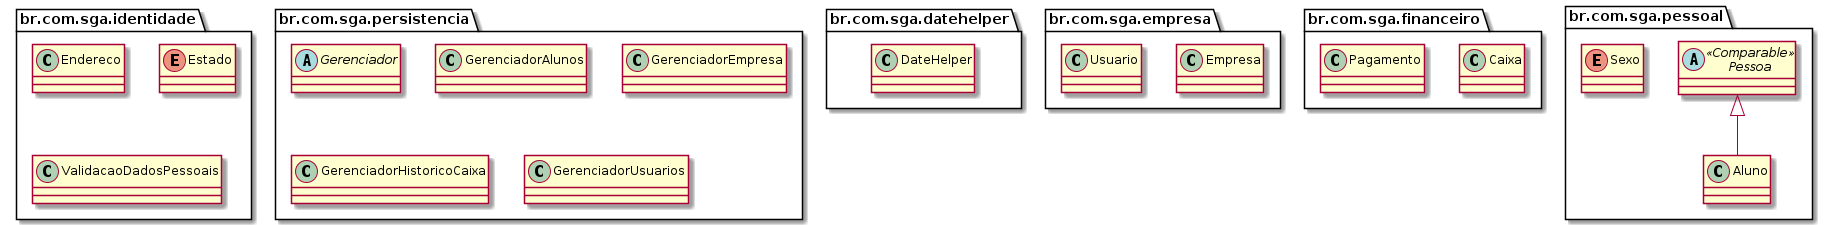

The diagram above was rendered by PlantUML. Its source (embedded in the PNG):
@startuml sga
skinparam classAttributeIconSize 0


package br.com.sga.datehelper <<Folder>> {

     class DateHelper {
          
     }
}

package br.com.sga.empresa <<Folder>> {
     class Empresa {
          
     }

     class Usuario {

     }
}

package br.com.sga.financeiro <<Folder>> {

     class Caixa {
          
     }

     class Pagamento {

     }
}

package br.com.sga.identidade <<Folder>> {

     class Endereco {

     }

     enum Estado {

     }

     class ValidacaoDadosPessoais {

     }

}

package br.com.sga.persistencia <<Folder>> {

     abstract class Gerenciador {

     }

     class GerenciadorAlunos {

     }

     class GerenciadorEmpresa {

     }

     class GerenciadorHistoricoCaixa {

     }

     class GerenciadorUsuarios {

     }

}

package br.com.sga.pessoal <<Folder>> {

     abstract class Pessoa <<Comparable>> {

     }

     class Aluno extends Pessoa {

     }

     enum Sexo {

     }
}


@enduml